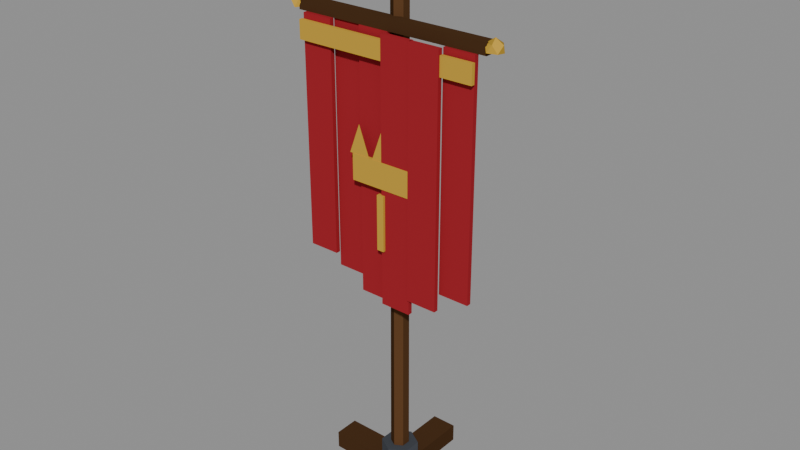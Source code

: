 # Source: banner_stand.blend  (saved by Blender 4.2.68; exported with 4.5.12 LTS)
import bpy
from mathutils import Matrix  # noqa: F401  (used for matrix-valued properties, if any)

bpy.ops.wm.read_factory_settings(use_empty=True)
scene = bpy.context.scene
scene.name = 'Scene'

# ---- collections
col_prop = bpy.data.collections.new('PROP'); scene.collection.children.link(col_prop)
col_collision = bpy.data.collections.new('COLLISION'); scene.collection.children.link(col_collision)

# ---- materials (node trees are filled in below, after node groups)
mat_banner = bpy.data.materials.new('banner')
mat_banner.diffuse_color = (0.3515, 0.02122, 0.02956, 1.0)
mat_gold = bpy.data.materials.new('gold')
mat_gold.diffuse_color = (0.5776, 0.3515, 0.04519, 1.0)
mat_gold_d = bpy.data.materials.new('gold.d')
mat_gold_d.diffuse_color = (0.4125, 0.2526, 0.03384, 1.0)
mat_gold_l = bpy.data.materials.new('gold.l')
mat_gold_l.diffuse_color = (0.7157, 0.4342, 0.05448, 1.0)
mat_iron = bpy.data.materials.new('iron')
mat_iron.diffuse_color = (0.07819, 0.0865, 0.1022, 1.0)
mat_iron_d = bpy.data.materials.new('iron.d')
mat_iron_d.diffuse_color = (0.0577, 0.06369, 0.075, 1.0)
mat_iron_l = bpy.data.materials.new('iron.l')
mat_iron_l.diffuse_color = (0.09508, 0.1053, 0.1248, 1.0)
mat_wood_d = bpy.data.materials.new('wood_d')
mat_wood_d.diffuse_color = (0.09084, 0.04231, 0.01764, 1.0)
mat_wood_d_d = bpy.data.materials.new('wood_d.d')
mat_wood_d_d.diffuse_color = (0.06681, 0.03175, 0.01367, 1.0)
mat_wood_d_l = bpy.data.materials.new('wood_d.l')
mat_wood_d_l.diffuse_color = (0.1107, 0.05095, 0.02084, 1.0)

# ---- material node trees
mat_banner.use_nodes = True; mat_banner.node_tree.nodes.clear()
_N = mat_banner.node_tree.nodes; _L = mat_banner.node_tree.links
n0 = _N.new('ShaderNodeBsdfPrincipled'); n0.name = 'Principled BSDF'; n0.location = (10, 300)
n0.inputs[0].default_value = (0.3515, 0.02122, 0.02956, 1.0)
n0.inputs[2].default_value = 1.0
n0.inputs[13].default_value = 0.0
n1 = _N.new('ShaderNodeOutputMaterial'); n1.name = 'Material Output'; n1.location = (300, 300)
_L.new(n0.outputs[0], n1.inputs[0])
n1.is_active_output = True
mat_gold.use_nodes = True; mat_gold.node_tree.nodes.clear()
_N = mat_gold.node_tree.nodes; _L = mat_gold.node_tree.links
n0 = _N.new('ShaderNodeBsdfPrincipled'); n0.name = 'Principled BSDF'; n0.location = (10, 300)
n0.inputs[0].default_value = (0.5776, 0.3515, 0.04519, 1.0)
n0.inputs[2].default_value = 1.0
n0.inputs[13].default_value = 0.0
n1 = _N.new('ShaderNodeOutputMaterial'); n1.name = 'Material Output'; n1.location = (300, 300)
_L.new(n0.outputs[0], n1.inputs[0])
n1.is_active_output = True
mat_gold_d.use_nodes = True; mat_gold_d.node_tree.nodes.clear()
_N = mat_gold_d.node_tree.nodes; _L = mat_gold_d.node_tree.links
n0 = _N.new('ShaderNodeBsdfPrincipled'); n0.name = 'Principled BSDF'; n0.location = (10, 300)
n0.inputs[0].default_value = (0.4125, 0.2526, 0.03384, 1.0)
n0.inputs[2].default_value = 1.0
n0.inputs[13].default_value = 0.0
n1 = _N.new('ShaderNodeOutputMaterial'); n1.name = 'Material Output'; n1.location = (300, 300)
_L.new(n0.outputs[0], n1.inputs[0])
n1.is_active_output = True
mat_gold_l.use_nodes = True; mat_gold_l.node_tree.nodes.clear()
_N = mat_gold_l.node_tree.nodes; _L = mat_gold_l.node_tree.links
n0 = _N.new('ShaderNodeBsdfPrincipled'); n0.name = 'Principled BSDF'; n0.location = (10, 300)
n0.inputs[0].default_value = (0.7157, 0.4342, 0.05448, 1.0)
n0.inputs[2].default_value = 1.0
n0.inputs[13].default_value = 0.0
n1 = _N.new('ShaderNodeOutputMaterial'); n1.name = 'Material Output'; n1.location = (300, 300)
_L.new(n0.outputs[0], n1.inputs[0])
n1.is_active_output = True
mat_iron.use_nodes = True; mat_iron.node_tree.nodes.clear()
_N = mat_iron.node_tree.nodes; _L = mat_iron.node_tree.links
n0 = _N.new('ShaderNodeBsdfPrincipled'); n0.name = 'Principled BSDF'; n0.location = (10, 300)
n0.inputs[0].default_value = (0.07819, 0.0865, 0.1022, 1.0)
n0.inputs[2].default_value = 1.0
n0.inputs[13].default_value = 0.0
n1 = _N.new('ShaderNodeOutputMaterial'); n1.name = 'Material Output'; n1.location = (300, 300)
_L.new(n0.outputs[0], n1.inputs[0])
n1.is_active_output = True
mat_iron_d.use_nodes = True; mat_iron_d.node_tree.nodes.clear()
_N = mat_iron_d.node_tree.nodes; _L = mat_iron_d.node_tree.links
n0 = _N.new('ShaderNodeBsdfPrincipled'); n0.name = 'Principled BSDF'; n0.location = (10, 300)
n0.inputs[0].default_value = (0.0577, 0.06369, 0.075, 1.0)
n0.inputs[2].default_value = 1.0
n0.inputs[13].default_value = 0.0
n1 = _N.new('ShaderNodeOutputMaterial'); n1.name = 'Material Output'; n1.location = (300, 300)
_L.new(n0.outputs[0], n1.inputs[0])
n1.is_active_output = True
mat_iron_l.use_nodes = True; mat_iron_l.node_tree.nodes.clear()
_N = mat_iron_l.node_tree.nodes; _L = mat_iron_l.node_tree.links
n0 = _N.new('ShaderNodeBsdfPrincipled'); n0.name = 'Principled BSDF'; n0.location = (10, 300)
n0.inputs[0].default_value = (0.09508, 0.1053, 0.1248, 1.0)
n0.inputs[2].default_value = 1.0
n0.inputs[13].default_value = 0.0
n1 = _N.new('ShaderNodeOutputMaterial'); n1.name = 'Material Output'; n1.location = (300, 300)
_L.new(n0.outputs[0], n1.inputs[0])
n1.is_active_output = True
mat_wood_d.use_nodes = True; mat_wood_d.node_tree.nodes.clear()
_N = mat_wood_d.node_tree.nodes; _L = mat_wood_d.node_tree.links
n0 = _N.new('ShaderNodeBsdfPrincipled'); n0.name = 'Principled BSDF'; n0.location = (10, 300)
n0.inputs[0].default_value = (0.09084, 0.04231, 0.01764, 1.0)
n0.inputs[2].default_value = 1.0
n0.inputs[13].default_value = 0.0
n1 = _N.new('ShaderNodeOutputMaterial'); n1.name = 'Material Output'; n1.location = (300, 300)
_L.new(n0.outputs[0], n1.inputs[0])
n1.is_active_output = True
mat_wood_d_d.use_nodes = True; mat_wood_d_d.node_tree.nodes.clear()
_N = mat_wood_d_d.node_tree.nodes; _L = mat_wood_d_d.node_tree.links
n0 = _N.new('ShaderNodeBsdfPrincipled'); n0.name = 'Principled BSDF'; n0.location = (10, 300)
n0.inputs[0].default_value = (0.06681, 0.03175, 0.01367, 1.0)
n0.inputs[2].default_value = 1.0
n0.inputs[13].default_value = 0.0
n1 = _N.new('ShaderNodeOutputMaterial'); n1.name = 'Material Output'; n1.location = (300, 300)
_L.new(n0.outputs[0], n1.inputs[0])
n1.is_active_output = True
mat_wood_d_l.use_nodes = True; mat_wood_d_l.node_tree.nodes.clear()
_N = mat_wood_d_l.node_tree.nodes; _L = mat_wood_d_l.node_tree.links
n0 = _N.new('ShaderNodeBsdfPrincipled'); n0.name = 'Principled BSDF'; n0.location = (10, 300)
n0.inputs[0].default_value = (0.1107, 0.05095, 0.02084, 1.0)
n0.inputs[2].default_value = 1.0
n0.inputs[13].default_value = 0.0
n1 = _N.new('ShaderNodeOutputMaterial'); n1.name = 'Material Output'; n1.location = (300, 300)
_L.new(n0.outputs[0], n1.inputs[0])
n1.is_active_output = True

# ---- meshes
me_banner_stand = bpy.data.meshes.new('banner_stand')
me_banner_stand.from_pydata([(-0.4, -0.07, 0.0), (0.4, -0.07, 0.0), (0.4, 0.07, 0.0), (-0.4, 0.07, 0.0), (-0.4, -0.07, 0.1), (0.4, -0.07, 0.1), (0.4, 0.07, 0.1), (-0.4, 0.07, 0.1), (-0.07, -0.4, 0.0), (0.07, -0.4, 0.0), (0.07, 0.4, 0.0), (-0.07, 0.4, 0.0), (-0.07, -0.4, 0.1), (0.07, -0.4, 0.1), (0.07, 0.4, 0.1), (-0.07, 0.4, 0.1), (0.0866, 0.05, 0.1), (6.123e-18, 0.1, 0.1), (-0.0866, 0.05, 0.1), (-0.0866, -0.05, 0.1), (-1.837e-17, -0.1, 0.1), (0.0866, -0.05, 0.1), (0.0866, 0.05, 0.2), (6.123e-18, 0.1, 0.2), (-0.0866, 0.05, 0.2), (-0.0866, -0.05, 0.2), (-1.837e-17, -0.1, 0.2), (0.0866, -0.05, 0.2), (0.0433, 0.025, 0.1), (3.062e-18, 0.05, 0.1), (-0.0433, 0.025, 0.1), (-0.0433, -0.025, 0.1), (-9.185e-18, -0.05, 0.1), (0.0433, -0.025, 0.1), (0.03897, 0.0225, 2.85), (2.755e-18, 0.045, 2.85), (-0.03897, 0.0225, 2.85), (-0.03897, -0.0225, 2.85), (-8.266e-18, -0.045, 2.85), (0.03897, -0.0225, 2.85), (0.0495, 0.0495, 2.85), (-0.0495, 0.0495, 2.85), (-0.0495, -0.0495, 2.85), (0.0495, -0.0495, 2.85), (0.0, 0.0, 3.07), (0.06062, 0.035, 2.8), (4.286e-18, 0.07, 2.8), (-0.06062, 0.035, 2.8), (-0.06062, -0.035, 2.8), (-1.286e-17, -0.07, 2.8), (0.06062, -0.035, 2.8), (0.06062, 0.035, 2.86), (4.286e-18, 0.07, 2.86), (-0.06062, 0.035, 2.86), (-0.06062, -0.035, 2.86), (-1.286e-17, -0.07, 2.86), (0.06062, -0.035, 2.86), (-0.55, -0.09, 2.55), (0.55, -0.09, 2.55), (0.55, -0.03, 2.55), (-0.55, -0.03, 2.55), (-0.55, -0.09, 2.61), (0.55, -0.09, 2.61), (0.55, -0.03, 2.61), (-0.55, -0.03, 2.61), (-0.5692, -0.05838, 2.567), (-0.6127, -0.069, 2.559), (-0.5928, -0.02089, 2.567), (-0.5411, -0.02418, 2.569), (-0.5286, -0.07379, 2.564), (-0.5714, -0.1011, 2.558), (-0.6148, -0.04584, 2.603), (-0.5688, -0.01794, 2.608), (-0.5277, -0.05177, 2.606), (-0.548, -0.09899, 2.598), (-0.6003, -0.09781, 2.596), (-0.5729, -0.06611, 2.628), (0.5704, -0.06154, 2.568), (0.6073, -0.09007, 2.568), (0.5556, -0.1035, 2.568), (0.5271, -0.061, 2.562), (0.5573, -0.01738, 2.558), (0.6074, -0.03683, 2.561), (0.5815, -0.09817, 2.607), (0.5341, -0.08145, 2.603), (0.5353, -0.03146, 2.597), (0.5845, -0.01483, 2.598), (0.6153, -0.05831, 2.604), (0.5685, -0.05393, 2.629), (-0.502, -0.1125, 1.308), (-0.3313, -0.1125, 1.308), (-0.3313, -0.0875, 1.308), (-0.502, -0.0875, 1.308), (-0.502, -0.1125, 2.55), (-0.3313, -0.1125, 2.55), (-0.3313, -0.0875, 2.55), (-0.502, -0.0875, 2.55), (-0.3353, -0.07878, 1.225), (-0.1647, -0.07878, 1.225), (-0.1647, -0.05378, 1.225), (-0.3353, -0.05378, 1.225), (-0.3353, -0.07878, 2.55), (-0.1647, -0.07878, 2.55), (-0.1647, -0.05378, 2.55), (-0.3353, -0.05378, 2.55), (-0.1687, -0.09446, 1.142), (0.002, -0.09446, 1.142), (0.002, -0.06946, 1.142), (-0.1687, -0.06946, 1.142), (-0.1687, -0.09446, 2.55), (0.002, -0.09446, 2.55), (0.002, -0.06946, 2.55), (-0.1687, -0.06946, 2.55), (-0.002, -0.1366, 1.142), (0.1687, -0.1366, 1.142), (0.1687, -0.1116, 1.142), (-0.002, -0.1116, 1.142), (-0.002, -0.1366, 2.55), (0.1687, -0.1366, 2.55), (0.1687, -0.1116, 2.55), (-0.002, -0.1116, 2.55), (0.1647, -0.1434, 1.225), (0.3353, -0.1434, 1.225), (0.3353, -0.1184, 1.225), (0.1647, -0.1184, 1.225), (0.1647, -0.1434, 2.55), (0.3353, -0.1434, 2.55), (0.3353, -0.1184, 2.55), (0.1647, -0.1184, 2.55), (0.3313, -0.105, 1.308), (0.502, -0.105, 1.308), (0.502, -0.07997, 1.308), (0.3313, -0.07997, 1.308), (0.3313, -0.105, 2.55), (0.502, -0.105, 2.55), (0.502, -0.07997, 2.55), (0.3313, -0.07997, 2.55), (-0.51, -0.135, 2.42), (0.51, -0.135, 2.42), (0.51, -0.115, 2.42), (-0.51, -0.115, 2.42), (-0.51, -0.135, 2.52), (0.51, -0.135, 2.52), (0.51, -0.115, 2.52), (-0.51, -0.115, 2.52), (-0.18, -0.14, 1.78), (0.18, -0.14, 1.78), (0.18, -0.12, 1.78), (-0.18, -0.12, 1.78), (-0.18, -0.14, 1.92), (0.18, -0.14, 1.92), (0.18, -0.12, 1.92), (-0.18, -0.12, 1.92), (-0.2, -0.135, 1.92), (-0.08, -0.135, 1.92), (-0.14, -0.135, 2.08), (-0.06, -0.135, 1.92), (0.06, -0.135, 1.92), (0.0, -0.135, 2.08), (0.08, -0.135, 1.92), (0.2, -0.135, 1.92), (0.14, -0.135, 2.08), (-0.02, -0.15, 1.45), (0.02, -0.15, 1.45), (0.02, -0.13, 1.45), (-0.02, -0.13, 1.45), (-0.02, -0.15, 1.75), (0.02, -0.15, 1.75), (0.02, -0.13, 1.75), (-0.02, -0.13, 1.75)], [], [(3, 1, 0), (5, 7, 4), (1, 4, 0), (2, 5, 1), (3, 6, 2), (0, 7, 3), (11, 9, 8), (13, 15, 12), (9, 12, 8), (10, 13, 9), (11, 14, 10), (8, 15, 11), (17, 22, 16), (18, 23, 17), (19, 24, 18), (20, 25, 19), (21, 26, 20), (16, 27, 21), (20, 18, 16), (23, 25, 27), (29, 34, 28), (29, 36, 35), (31, 36, 30), (32, 37, 31), (32, 39, 38), (28, 39, 33), (32, 30, 28), (35, 37, 39), (40, 41, 44), (41, 42, 44), (42, 43, 44), (43, 40, 44), (42, 40, 43), (46, 51, 45), (47, 52, 46), (48, 53, 47), (49, 54, 48), (50, 55, 49), (45, 56, 50), (49, 47, 45), (52, 54, 56), (60, 58, 57), (62, 64, 61), (58, 61, 57), (59, 62, 58), (60, 63, 59), (57, 64, 60), (65, 66, 67), (66, 65, 70), (65, 67, 68), (65, 68, 69), (65, 69, 70), (66, 70, 75), (67, 66, 71), (68, 67, 72), (69, 68, 73), (70, 69, 74), (66, 75, 71), (67, 71, 72), (68, 72, 73), (69, 73, 74), (70, 74, 75), (71, 75, 76), (72, 71, 76), (73, 72, 76), (74, 73, 76), (75, 74, 76), (77, 78, 79), (78, 77, 82), (77, 79, 80), (77, 80, 81), (77, 81, 82), (78, 82, 87), (79, 78, 83), (80, 79, 84), (81, 80, 85), (82, 81, 86), (78, 87, 83), (79, 83, 84), (80, 84, 85), (81, 85, 86), (82, 86, 87), (83, 87, 88), (84, 83, 88), (85, 84, 88), (86, 85, 88), (87, 86, 88), (92, 90, 89), (94, 96, 93), (90, 93, 89), (91, 94, 90), (92, 95, 91), (89, 96, 92), (100, 98, 97), (102, 104, 101), (98, 101, 97), (99, 102, 98), (100, 103, 99), (97, 104, 100), (108, 106, 105), (110, 112, 109), (106, 109, 105), (107, 110, 106), (108, 111, 107), (105, 112, 108), (116, 114, 113), (118, 120, 117), (114, 117, 113), (115, 118, 114), (116, 119, 115), (113, 120, 116), (124, 122, 121), (126, 128, 125), (122, 125, 121), (123, 126, 122), (124, 127, 123), (121, 128, 124), (132, 130, 129), (134, 136, 133), (130, 133, 129), (131, 134, 130), (132, 135, 131), (129, 136, 132), (140, 138, 137), (142, 144, 141), (138, 141, 137), (139, 142, 138), (140, 143, 139), (137, 144, 140), (148, 146, 145), (150, 152, 149), (146, 149, 145), (147, 150, 146), (148, 151, 147), (145, 152, 148), (153, 154, 155), (156, 157, 158), (159, 160, 161), (165, 163, 162), (167, 169, 166), (163, 166, 162), (164, 167, 163), (165, 168, 164), (162, 169, 165), (3, 2, 1), (5, 6, 7), (1, 5, 4), (2, 6, 5), (3, 7, 6), (0, 4, 7), (11, 10, 9), (13, 14, 15), (9, 13, 12), (10, 14, 13), (11, 15, 14), (8, 12, 15), (17, 23, 22), (18, 24, 23), (19, 25, 24), (20, 26, 25), (21, 27, 26), (16, 22, 27), (16, 21, 20), (20, 19, 18), (18, 17, 16), (27, 22, 23), (23, 24, 25), (25, 26, 27), (29, 35, 34), (29, 30, 36), (31, 37, 36), (32, 38, 37), (32, 33, 39), (28, 34, 39), (28, 33, 32), (32, 31, 30), (30, 29, 28), (39, 34, 35), (35, 36, 37), (37, 38, 39), (42, 41, 40), (46, 52, 51), (47, 53, 52), (48, 54, 53), (49, 55, 54), (50, 56, 55), (45, 51, 56), (45, 50, 49), (49, 48, 47), (47, 46, 45), (56, 51, 52), (52, 53, 54), (54, 55, 56), (60, 59, 58), (62, 63, 64), (58, 62, 61), (59, 63, 62), (60, 64, 63), (57, 61, 64), (92, 91, 90), (94, 95, 96), (90, 94, 93), (91, 95, 94), (92, 96, 95), (89, 93, 96), (100, 99, 98), (102, 103, 104), (98, 102, 101), (99, 103, 102), (100, 104, 103), (97, 101, 104), (108, 107, 106), (110, 111, 112), (106, 110, 109), (107, 111, 110), (108, 112, 111), (105, 109, 112), (116, 115, 114), (118, 119, 120), (114, 118, 117), (115, 119, 118), (116, 120, 119), (113, 117, 120), (124, 123, 122), (126, 127, 128), (122, 126, 125), (123, 127, 126), (124, 128, 127), (121, 125, 128), (132, 131, 130), (134, 135, 136), (130, 134, 133), (131, 135, 134), (132, 136, 135), (129, 133, 136), (140, 139, 138), (142, 143, 144), (138, 142, 141), (139, 143, 142), (140, 144, 143), (137, 141, 144), (148, 147, 146), (150, 151, 152), (146, 150, 149), (147, 151, 150), (148, 152, 151), (145, 149, 152), (165, 164, 163), (167, 168, 169), (163, 167, 166), (164, 168, 167), (165, 169, 168), (162, 166, 169)])
me_banner_stand.polygons.foreach_set('material_index', [7, 8, 8, 8, 7, 7, 9, 8, 7, 8, 8, 7, 5, 5, 4, 4, 5, 4, 6, 5, 9, 7, 7, 8, 9, 7, 8, 8, 3, 1, 3, 1, 1, 3, 1, 1, 3, 1, 3, 1, 1, 8, 8, 8, 8, 8, 8, 1, 1, 3, 1, 2, 2, 1, 2, 2, 3, 3, 1, 1, 1, 3, 1, 2, 2, 1, 2, 1, 3, 3, 2, 1, 1, 1, 2, 1, 2, 1, 1, 3, 3, 2, 1, 2, 3, 3, 2, 0, 0, 0, 0, 0, 0, 0, 0, 0, 0, 0, 0, 0, 0, 0, 0, 0, 0, 0, 0, 0, 0, 0, 0, 0, 0, 0, 0, 0, 0, 0, 0, 0, 0, 0, 0, 1, 1, 1, 1, 1, 1, 1, 1, 1, 1, 1, 1, 1, 1, 1, 1, 1, 1, 1, 1, 1, 7, 8, 8, 8, 7, 7, 9, 8, 7, 8, 8, 7, 5, 5, 4, 4, 5, 4, 6, 6, 6, 5, 5, 5, 9, 7, 7, 8, 9, 7, 8, 8, 8, 8, 8, 8, 1, 3, 1, 1, 3, 1, 3, 1, 1, 1, 1, 1, 1, 8, 8, 8, 8, 8, 8, 0, 0, 0, 0, 0, 0, 0, 0, 0, 0, 0, 0, 0, 0, 0, 0, 0, 0, 0, 0, 0, 0, 0, 0, 0, 0, 0, 0, 0, 0, 0, 0, 0, 0, 0, 0, 1, 1, 1, 1, 1, 1, 1, 1, 1, 1, 1, 1, 1, 1, 1, 1, 1, 1])
me_banner_stand.materials.append(mat_banner)
me_banner_stand.materials.append(mat_gold)
me_banner_stand.materials.append(mat_gold_d)
me_banner_stand.materials.append(mat_gold_l)
me_banner_stand.materials.append(mat_iron)
me_banner_stand.materials.append(mat_iron_d)
me_banner_stand.materials.append(mat_iron_l)
me_banner_stand.materials.append(mat_wood_d)
me_banner_stand.materials.append(mat_wood_d_d)
me_banner_stand.materials.append(mat_wood_d_l)
me_banner_stand.update()
me_cube = bpy.data.meshes.new('Cube')
me_cube.from_pydata([(-0.5, -0.5, -0.5), (-0.5, -0.5, 0.5), (-0.5, 0.5, -0.5), (-0.5, 0.5, 0.5), (0.5, -0.5, -0.5), (0.5, -0.5, 0.5), (0.5, 0.5, -0.5), (0.5, 0.5, 0.5)], [], [(0, 1, 3, 2), (2, 3, 7, 6), (6, 7, 5, 4), (4, 5, 1, 0), (2, 6, 4, 0), (7, 3, 1, 5)])
_uv = me_cube.uv_layers.new(name='UVMap')
_uv.uv.foreach_set('vector', [0.375, 0.0, 0.625, 0.0, 0.625, 0.25, 0.375, 0.25, 0.375, 0.25, 0.625, 0.25, 0.625, 0.5, 0.375, 0.5, 0.375, 0.5, 0.625, 0.5, 0.625, 0.75, 0.375, 0.75, 0.375, 0.75, 0.625, 0.75, 0.625, 1.0, 0.375, 1.0, 0.125, 0.5, 0.375, 0.5, 0.375, 0.75, 0.125, 0.75, 0.625, 0.5, 0.875, 0.5, 0.875, 0.75, 0.625, 0.75])
me_cube.update()

# ---- objects
ob_banner_stand = bpy.data.objects.new('banner_stand', me_banner_stand)
ob_col_pole = bpy.data.objects.new('COL_pole', me_cube)

# ---- transforms, parenting, visibility, modifiers, constraints
ob_banner_stand.location = (0.0, 0.0, 0.0)
ob_col_pole.location = (0.0, 0.0, 1.0)
ob_col_pole.scale = (0.5, 0.5, 2.0)
ob_col_pole.hide_render = True
ob_col_pole.display_type = 'WIRE'

# ---- collection membership
col_prop.objects.link(ob_banner_stand)
col_collision.objects.link(ob_col_pole)

# ---- scene / render settings (as saved in the file)
scene.frame_start = 1; scene.frame_end = 250; scene.frame_set(1)
scene.render.engine = 'BLENDER_EEVEE_NEXT'
bpy.context.view_layer.update()

# ---- added for rendering (the .blend has no active camera and no usable light): camera, sun + grey world if the file has none
cam_auto = bpy.data.cameras.new('AutoCamera')
cam_auto.lens = 50.0
cam_auto.sensor_width = 36.0
cam_auto.clip_end = 1000.0
ob_auto_camera = bpy.data.objects.new('AutoCamera', cam_auto)
scene.collection.objects.link(ob_auto_camera)
ob_auto_camera.location = (3.14846, -3.77788, 4.05359)
ob_auto_camera.rotation_euler = (1.09748, -7.21219e-08, 0.694738)
scene.camera = ob_auto_camera
light_auto_sun = bpy.data.lights.new('AutoSun', 'SUN')
light_auto_sun.energy = 3.0
light_auto_sun.angle = 0.0523599
ob_auto_sun = bpy.data.objects.new('AutoSun', light_auto_sun)
scene.collection.objects.link(ob_auto_sun)
ob_auto_sun.rotation_euler = (0.872665, 0.174533, 0.523599)
if scene.world is None:
    world_auto = bpy.data.worlds.new('AutoWorld')
    world_auto.color = (0.3, 0.3, 0.3)
    scene.world = world_auto
bpy.context.view_layer.update()
